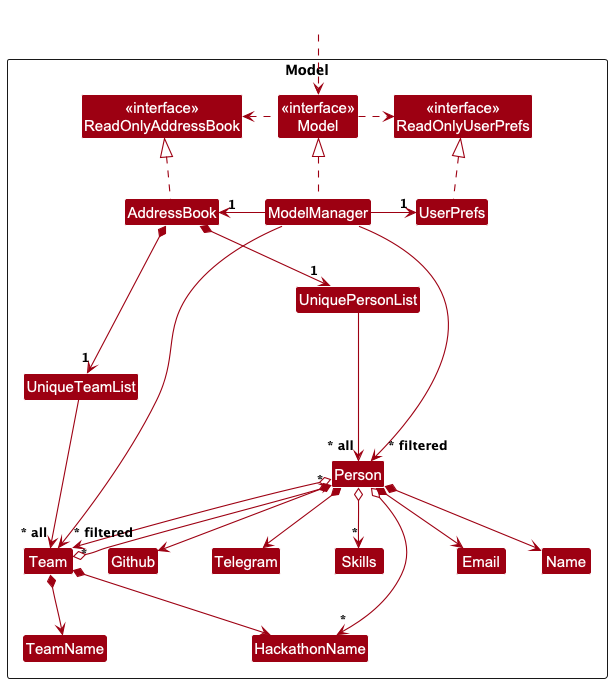

The diagram above was rendered by PlantUML. Its source (embedded in the PNG):
@startuml
!include style.puml
skinparam arrowThickness 1.1
skinparam arrowColor MODEL_COLOR
skinparam classBackgroundColor MODEL_COLOR

Package Model as ModelPackage <<Rectangle>>{
Class "<<interface>>\nReadOnlyAddressBook" as ReadOnlyAddressBook
Class "<<interface>>\nReadOnlyUserPrefs" as ReadOnlyUserPrefs
Class "<<interface>>\nModel" as Model
Class AddressBook
Class ModelManager
Class UserPrefs

Class UniquePersonList
Class UniqueTeamList
Class Person
Class Team
Class Email
Class Telegram
Class Name
Class Github
Class Skills
Class TeamName
Class HackathonName

Class I #FFFFFF
}

Class HiddenOutside #FFFFFF
HiddenOutside ..> Model

AddressBook .up.|> ReadOnlyAddressBook

ModelManager .up.|> Model
Model .right.> ReadOnlyUserPrefs
Model .left.> ReadOnlyAddressBook
ModelManager -left-> "1" AddressBook
ModelManager -right-> "1" UserPrefs
UserPrefs .up.|> ReadOnlyUserPrefs

AddressBook *--> "1" UniquePersonList
AddressBook *--> "1" UniqueTeamList
UniquePersonList --> "~* all" Person
UniqueTeamList --> "~* all" Team
Person *--> Name
Person *--> Email
Person *--> Telegram
Person *--> Github
Person o--> "*" Skills
Person o--> "*" HackathonName
Person o--> "*" Team

Team *--> TeamName
Team *--> HackathonName
Team o--> "*" Person

Person -[hidden]up--> I
UniquePersonList -[hidden]right-> I

Name -[hidden]right-> Email
Github -[hidden]right-> Github
Telegram -[hidden]right-> Telegram

ModelManager --> "~* filtered" Person
ModelManager --> "~* filtered" Team
@enduml